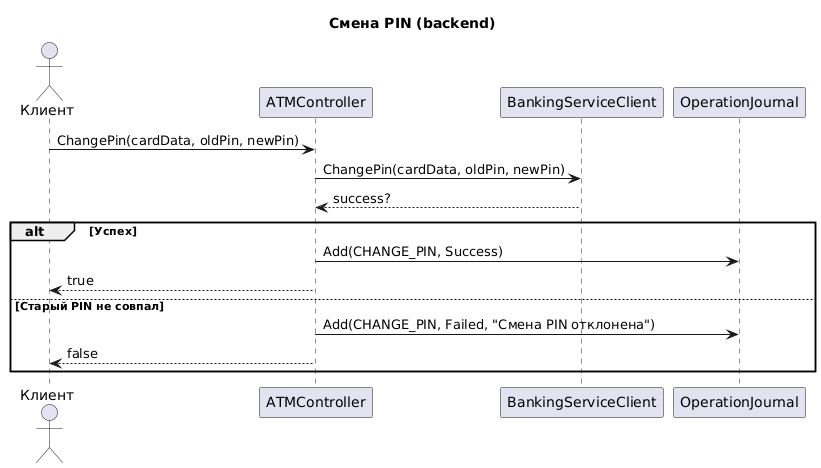

The diagram above was rendered by PlantUML. Its source (embedded in the PNG):
@startuml
title Смена PIN (backend)
actor Клиент as Client
participant ATMController as Controller
participant BankingServiceClient as Banking
participant OperationJournal as Journal

Client -> Controller: ChangePin(cardData, oldPin, newPin)
Controller -> Banking: ChangePin(cardData, oldPin, newPin)
Banking --> Controller: success?

alt Успех
    Controller -> Journal: Add(CHANGE_PIN, Success)
    Controller --> Client: true
else Старый PIN не совпал
    Controller -> Journal: Add(CHANGE_PIN, Failed, "Смена PIN отклонена")
    Controller --> Client: false
end
@enduml